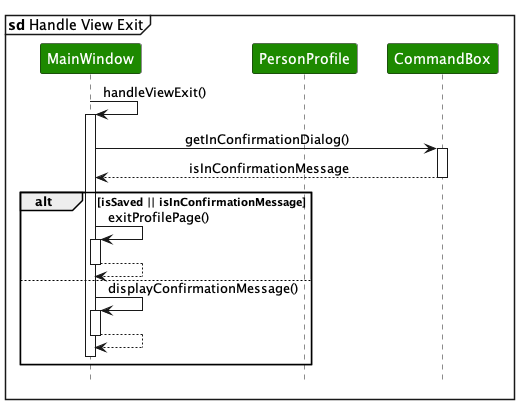

The diagram above was rendered by PlantUML. Its source (embedded in the PNG):
@startuml
!include style.puml
skinparam ArrowFontStyle plain

mainframe **sd** Handle View Exit
participant "MainWindow" as MainWindow UI_COLOR
participant "PersonProfile" as PersonProfile UI_COLOR
participant "CommandBox" as CommandBox UI_COLOR

MainWindow -> MainWindow : handleViewExit()
activate MainWindow

MainWindow -> CommandBox : getInConfirmationDialog()
activate CommandBox
CommandBox --> MainWindow: isInConfirmationMessage
deactivate CommandBox

alt isSaved || isInConfirmationMessage
    MainWindow -> MainWindow : exitProfilePage()
    activate MainWindow
    MainWindow --> MainWindow
    deactivate MainWindow
else
    MainWindow -> MainWindow : displayConfirmationMessage()
    activate MainWindow
    MainWindow --> MainWindow
    deactivate MainWindow
    MainWindow -[hidden]->]
    deactivate MainWindow
end

@enduml